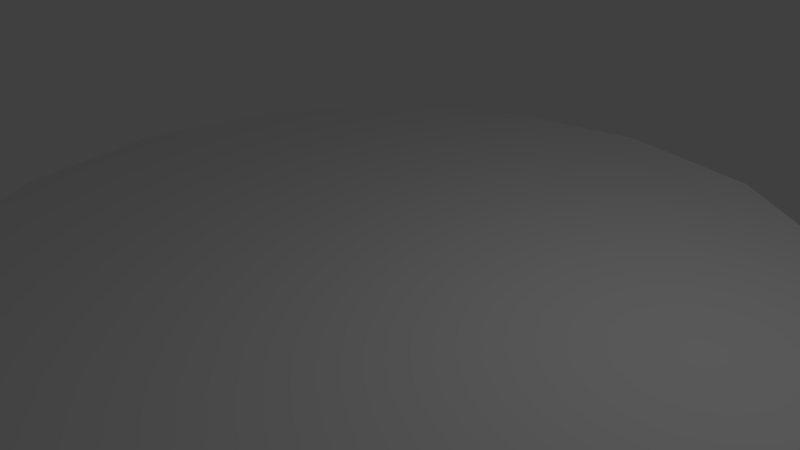 # Source: Platform.blend  (saved by Blender 2.76.0; exported with 4.5.12 LTS)
import bpy
from mathutils import Matrix  # noqa: F401  (used for matrix-valued properties, if any)

bpy.ops.wm.read_factory_settings(use_empty=True)
scene = bpy.context.scene
scene.name = 'Scene'

# ---- collections
col_collection_1 = bpy.data.collections.new('Collection 1'); scene.collection.children.link(col_collection_1)

# ---- world
world_world = bpy.data.worlds.new('World'); scene.world = world_world
world_world.color = (0.05088, 0.05088, 0.05088)
world_world.use_sun_shadow = False
world_world.sun_shadow_jitter_overblur = 0.0
world_world.cycles.sampling_method = 'MANUAL'
world_world.cycles.sample_map_resolution = 256

# ---- cameras
cam_camera = bpy.data.cameras.new('Camera')
cam_camera.clip_end = 100.0
cam_camera.lens = 35.0
cam_camera.sensor_width = 32.0
cam_camera.sensor_height = 18.0
cam_camera.ortho_scale = 7.314
cam_camera.dof.focus_distance = 0.0
cam_camera.dof.aperture_fstop = 128.0

# ---- lights
light_lamp = bpy.data.lights.new('Lamp', 'POINT')
light_lamp.transmission_factor = 0.0
light_lamp.cutoff_distance = 30.0
light_lamp.energy = 100.0
light_lamp.shadow_buffer_clip_start = 1.001
light_lamp.shadow_soft_size = 0.1
light_lamp.shadow_maximum_resolution = 0.006
light_lamp.use_absolute_resolution = True
light_lamp.cycles.use_multiple_importance_sampling = False

# ---- meshes
me_cylinder = bpy.data.meshes.new('Cylinder')
me_cylinder.from_pydata([(-6.121e-07, -0.1944, -5.905), (-6.121e-07, -2.533e-07, -5.905), (2.26, -0.1944, -5.455), (2.26, -2.384e-07, -5.455), (4.175, -0.1944, -4.175), (4.175, -1.788e-07, -4.175), (5.455, -0.1944, -2.26), (5.455, -1.043e-07, -2.26), (5.905, -0.1944, 1.57e-07), (5.905, 0.0, 1.698e-07), (5.455, -0.1944, 2.26), (5.455, 1.043e-07, 2.26), (4.175, -0.1944, 4.175), (4.175, 1.788e-07, 4.175), (2.26, -0.1944, 5.455), (2.26, 2.384e-07, 5.455), (2.795e-07, -0.1944, 5.905), (2.795e-07, 2.533e-07, 5.905), (-2.26, -0.1944, 5.455), (-2.26, 2.384e-07, 5.455), (-4.175, -0.1944, 4.175), (-4.175, 1.788e-07, 4.175), (-5.455, -0.1944, 2.26), (-5.455, 1.043e-07, 2.26), (-5.905, -0.1944, -1.716e-07), (-5.905, 0.0, -1.587e-07), (-5.455, -0.1944, -2.26), (-5.455, -1.043e-07, -2.26), (-4.175, -0.1944, -4.175), (-4.175, -1.788e-07, -4.175), (-2.26, -0.1944, -5.455), (-2.26, -2.384e-07, -5.455), (-4.933e-07, -0.4951, -4.487), (1.717, -0.4951, -4.146), (3.173, -0.4951, -3.173), (4.146, -0.4951, -1.717), (4.487, -0.4951, 1.273e-07), (4.146, -0.4951, 1.717), (3.173, -0.4951, 3.173), (1.717, -0.4951, 4.146), (1.843e-07, -0.4951, 4.487), (-1.717, -0.4951, 4.146), (-3.173, -0.4951, 3.173), (-4.146, -0.4951, 1.717), (-4.487, -0.4951, -1.223e-07), (-4.146, -0.4951, -1.717), (-3.173, -0.4951, -3.173), (-1.717, -0.4951, -4.146), (-4.427e-07, -1.17, -3.993), (1.528, -1.17, -3.689), (2.824, -1.17, -2.824), (3.689, -1.17, -1.528), (3.993, -1.17, 1.386e-07), (3.689, -1.17, 1.528), (2.824, -1.17, 2.824), (1.528, -1.17, 3.689), (1.603e-07, -1.17, 3.993), (-1.528, -1.17, 3.689), (-2.824, -1.17, 2.824), (-3.689, -1.17, 1.528), (-3.993, -1.17, -8.356e-08), (-3.689, -1.17, -1.528), (-2.824, -1.17, -2.824), (-1.528, -1.17, -3.689), (-3.914e-07, -3.117, -2.682), (1.026, -3.117, -2.478), (1.896, -3.117, -1.896), (2.478, -3.117, -1.026), (2.682, -3.117, 1.803e-07), (2.478, -3.117, 1.026), (1.896, -3.117, 1.896), (1.026, -3.117, 2.478), (1.355e-08, -3.117, 2.682), (-1.026, -3.117, 2.478), (-1.896, -3.117, 1.896), (-2.478, -3.117, 1.026), (-2.682, -3.117, 3.112e-08), (-2.478, -3.117, -1.026), (-1.896, -3.117, -1.896), (-1.026, -3.117, -2.478), (-2.445e-07, -4.195, -0.871), (0.3333, -4.195, -0.8047), (0.6159, -4.195, -0.6159), (0.8047, -4.195, -0.3333), (0.871, -4.195, 1.474e-07), (0.8047, -4.195, 0.3333), (0.6159, -4.195, 0.6159), (0.3333, -4.195, 0.8047), (-1.13e-07, -4.195, 0.871), (-0.3333, -4.195, 0.8047), (-0.6159, -4.195, 0.6159), (-0.8047, -4.195, 0.3333), (-0.871, -4.195, 9.893e-08), (-0.8047, -4.195, -0.3333), (-0.6159, -4.195, -0.6159), (-0.3333, -4.195, -0.8047)], [], [(0, 1, 3, 2), (2, 3, 5, 4), (4, 5, 7, 6), (6, 7, 9, 8), (8, 9, 11, 10), (10, 11, 13, 12), (12, 13, 15, 14), (14, 15, 17, 16), (16, 17, 19, 18), (18, 19, 21, 20), (20, 21, 23, 22), (22, 23, 25, 24), (24, 25, 27, 26), (26, 27, 29, 28), (3, 1, 31, 29, 27, 25, 23, 21, 19, 17, 15, 13, 11, 9, 7, 5), (30, 31, 1, 0), (28, 29, 31, 30), (10, 12, 38, 37), (44, 45, 61, 60), (20, 22, 43, 42), (30, 0, 32, 47), (6, 8, 36, 35), (16, 18, 41, 40), (26, 28, 46, 45), (2, 4, 34, 33), (12, 14, 39, 38), (22, 24, 44, 43), (8, 10, 37, 36), (18, 20, 42, 41), (28, 30, 47, 46), (4, 6, 35, 34), (14, 16, 40, 39), (0, 2, 33, 32), (24, 26, 45, 44), (50, 51, 67, 66), (37, 38, 54, 53), (45, 46, 62, 61), (38, 39, 55, 54), (46, 47, 63, 62), (39, 40, 56, 55), (32, 33, 49, 48), (47, 32, 48, 63), (40, 41, 57, 56), (33, 34, 50, 49), (41, 42, 58, 57), (34, 35, 51, 50), (42, 43, 59, 58), (35, 36, 52, 51), (43, 44, 60, 59), (36, 37, 53, 52), (71, 72, 88, 87), (58, 59, 75, 74), (51, 52, 68, 67), (59, 60, 76, 75), (52, 53, 69, 68), (60, 61, 77, 76), (53, 54, 70, 69), (61, 62, 78, 77), (54, 55, 71, 70), (62, 63, 79, 78), (55, 56, 72, 71), (48, 49, 65, 64), (63, 48, 64, 79), (56, 57, 73, 72), (49, 50, 66, 65), (57, 58, 74, 73), (80, 81, 82, 83, 84, 85, 86, 87, 88, 89, 90, 91, 92, 93, 94, 95), (64, 65, 81, 80), (79, 64, 80, 95), (72, 73, 89, 88), (65, 66, 82, 81), (73, 74, 90, 89), (66, 67, 83, 82), (74, 75, 91, 90), (67, 68, 84, 83), (75, 76, 92, 91), (68, 69, 85, 84), (76, 77, 93, 92), (69, 70, 86, 85), (77, 78, 94, 93), (70, 71, 87, 86), (78, 79, 95, 94)])
me_cylinder.use_remesh_preserve_volume = False
me_cylinder.use_remesh_preserve_attributes = False
me_cylinder.use_mirror_vertex_groups = False
me_cylinder.update()

# ---- objects
ob_cylinder = bpy.data.objects.new('Cylinder', me_cylinder)
ob_lamp = bpy.data.objects.new('Lamp', light_lamp)
ob_camera = bpy.data.objects.new('Camera', cam_camera)

# ---- transforms, parenting, visibility, modifiers, constraints
ob_cylinder.location = (0.0, 0.0, 0.0)
ob_cylinder.rotation_euler = (1.571, -0.0, 0.0)
ob_cylinder.lineart.crease_threshold = 0.0
ob_lamp.location = (4.076, 1.005, 5.904)
ob_lamp.rotation_euler = (0.6503, 0.05522, 1.866)
ob_lamp.lock_rotations_4d = False
ob_lamp.empty_display_type = 'ARROWS'
ob_lamp.color = (0.0, 0.0, 0.0, 0.0)
ob_lamp.lineart.crease_threshold = 0.0
ob_camera.location = (7.481, -6.508, 5.344)
ob_camera.rotation_euler = (1.109, 0.01082, 0.8149)
ob_camera.lock_rotations_4d = False
ob_camera.empty_display_type = 'ARROWS'
ob_camera.color = (0.0, 0.0, 0.0, 0.0)
ob_camera.display_type = 'WIRE'
ob_camera.lineart.crease_threshold = 0.0

# ---- collection membership
col_collection_1.objects.link(ob_cylinder)
col_collection_1.objects.link(ob_lamp)
col_collection_1.objects.link(ob_camera)

# ---- scene / render settings (as saved in the file)
scene.camera = ob_camera
scene.frame_start = 1; scene.frame_end = 250; scene.frame_set(1)
scene.render.engine = 'BLENDER_EEVEE_NEXT'
scene.render.resolution_percentage = 50
scene.render.dither_intensity = 0.0
scene.cycles.use_denoising = False
scene.cycles.samples = 10
scene.cycles.sampling_pattern = 'TABULATED_SOBOL'
scene.cycles.light_sampling_threshold = 0.0
scene.cycles.use_adaptive_sampling = False
scene.cycles.use_light_tree = False
scene.cycles.blur_glossy = 0.0
scene.cycles.pixel_filter_type = 'GAUSSIAN'
scene.cycles.sample_clamp_indirect = 0.0
scene.view_settings.view_transform = 'Standard'
bpy.context.view_layer.update()
